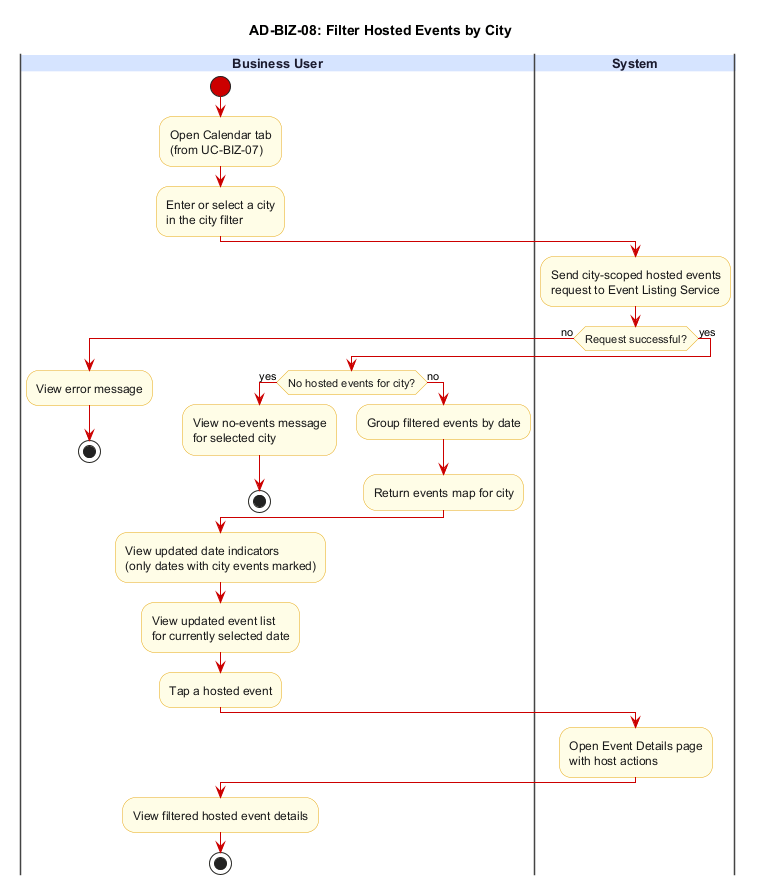

The diagram above was rendered by PlantUML. Its source (embedded in the PNG):
@startuml AD-BIZ-08_filter_hosted_events_by_city
title AD-BIZ-08: Filter Hosted Events by City

skinparam backgroundColor #FFFFFF
skinparam swimlane {
  BorderColor #444444
  TitleBackgroundColor #D6E4FF
  TitleFontColor #1A1A2E
  TitleFontSize 13
  TitleFontStyle bold
}
skinparam activity {
  BackgroundColor #FFFDE7
  BorderColor #E6A817
  FontColor #1A1A1A
  DiamondBackgroundColor #FFFDE7
  DiamondBorderColor #E6A817
  ArrowColor #CC0000
  StartColor #CC0000
  EndColor #000000
}

|Business User|
start
:Open Calendar tab\n(from UC-BIZ-07);
:Enter or select a city\nin the city filter;

|System|
:Send city-scoped hosted events\nrequest to Event Listing Service;
if (Request successful?) then (no)
  |Business User|
  :View error message;
  stop
else (yes)
  if (No hosted events for city?) then (yes)
    |Business User|
    :View no-events message\nfor selected city;
    stop
  else (no)
    :Group filtered events by date;
    :Return events map for city;
  endif
endif

|Business User|
:View updated date indicators\n(only dates with city events marked);
:View updated event list\nfor currently selected date;
:Tap a hosted event;

|System|
:Open Event Details page\nwith host actions;

|Business User|
:View filtered hosted event details;
stop
@enduml